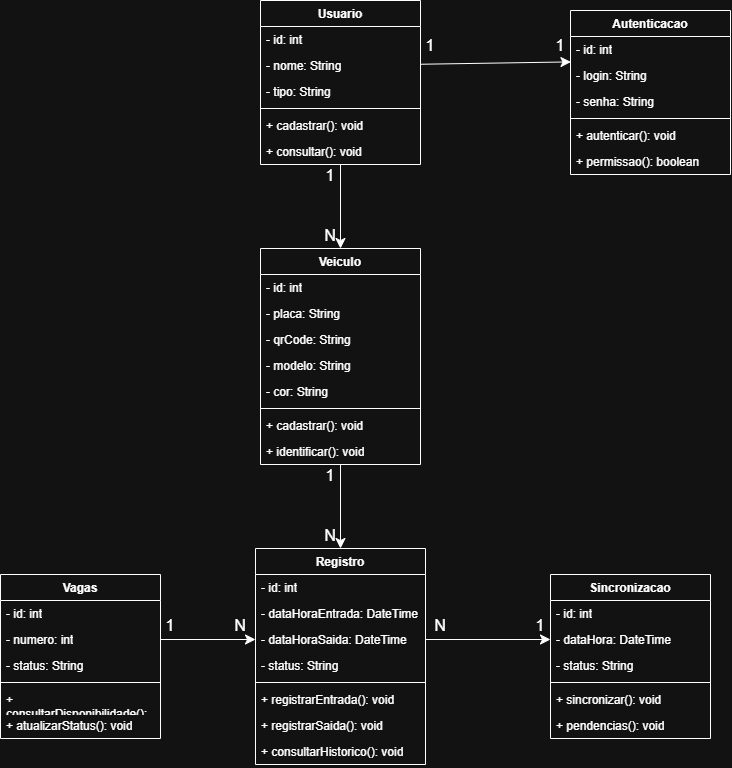

The diagram above was exported from draw.io. Its source (the exported page's mxGraphModel, read from the mxfile embedded in the PNG):
<mxGraphModel dx="1147" dy="689" grid="1" gridSize="10" guides="1" tooltips="1" connect="1" arrows="1" fold="1" page="1" pageScale="1" pageWidth="827" pageHeight="1169" math="0" shadow="0">
  <root>
    <mxCell id="0" />
    <mxCell id="1" parent="0" />
    <mxCell id="vaygkltOqMe64VF8iqbA-1" edge="1" parent="1" source="vaygkltOqMe64VF8iqbA-2" style="edgeStyle=none;curved=1;rounded=0;curveGeometry=1;orthogonalLoop=1;jettySize=auto;html=1;entryX=0.5;entryY=0;entryDx=0;entryDy=0;fontSize=12;defaultLabelBackgroundColor=page;labelPadding=0 4;startSize=8;endSize=8;" target="vaygkltOqMe64VF8iqbA-10">
      <mxGeometry relative="1" as="geometry" />
    </mxCell>
    <mxCell id="vaygkltOqMe64VF8iqbA-2" parent="1" style="swimlane;fontStyle=1;align=center;verticalAlign=top;childLayout=stackLayout;horizontal=1;startSize=26;horizontalStack=0;resizeParent=1;resizeParentMax=0;resizeLast=0;collapsible=1;marginBottom=0;whiteSpace=wrap;html=1;" value="Usuario" vertex="1">
      <mxGeometry height="164" width="160" x="310" y="20" as="geometry" />
    </mxCell>
    <mxCell id="vaygkltOqMe64VF8iqbA-3" parent="vaygkltOqMe64VF8iqbA-2" style="text;strokeColor=none;fillColor=none;align=left;verticalAlign=top;spacingLeft=4;spacingRight=4;overflow=hidden;rotatable=0;points=[[0,0.5],[1,0.5]];portConstraint=eastwest;whiteSpace=wrap;html=1;" value="- id: int&amp;nbsp;&lt;div&gt;&lt;br&gt;&lt;/div&gt;&lt;div&gt;&lt;br&gt;&lt;/div&gt;&lt;div&gt;&lt;br&gt;&lt;/div&gt;" vertex="1">
      <mxGeometry height="26" width="160" y="26" as="geometry" />
    </mxCell>
    <mxCell id="vaygkltOqMe64VF8iqbA-4" parent="vaygkltOqMe64VF8iqbA-2" style="text;strokeColor=none;fillColor=none;align=left;verticalAlign=top;spacingLeft=4;spacingRight=4;overflow=hidden;rotatable=0;points=[[0,0.5],[1,0.5]];portConstraint=eastwest;whiteSpace=wrap;html=1;" value="- nome: String" vertex="1">
      <mxGeometry height="26" width="160" y="52" as="geometry" />
    </mxCell>
    <mxCell id="vaygkltOqMe64VF8iqbA-5" parent="vaygkltOqMe64VF8iqbA-2" style="text;strokeColor=none;fillColor=none;align=left;verticalAlign=top;spacingLeft=4;spacingRight=4;overflow=hidden;rotatable=0;points=[[0,0.5],[1,0.5]];portConstraint=eastwest;whiteSpace=wrap;html=1;" value="- tipo: String" vertex="1">
      <mxGeometry height="26" width="160" y="78" as="geometry" />
    </mxCell>
    <mxCell id="vaygkltOqMe64VF8iqbA-6" parent="vaygkltOqMe64VF8iqbA-2" style="line;strokeWidth=1;fillColor=none;align=left;verticalAlign=middle;spacingTop=-1;spacingLeft=3;spacingRight=3;rotatable=0;labelPosition=right;points=[];portConstraint=eastwest;strokeColor=inherit;labelPerimeter=1;" value="" vertex="1">
      <mxGeometry height="8" width="160" y="104" as="geometry" />
    </mxCell>
    <mxCell id="vaygkltOqMe64VF8iqbA-7" parent="vaygkltOqMe64VF8iqbA-2" style="text;strokeColor=none;fillColor=none;align=left;verticalAlign=top;spacingLeft=4;spacingRight=4;overflow=hidden;rotatable=0;points=[[0,0.5],[1,0.5]];portConstraint=eastwest;whiteSpace=wrap;html=1;" value="+ cadastrar(): void" vertex="1">
      <mxGeometry height="26" width="160" y="112" as="geometry" />
    </mxCell>
    <mxCell id="vaygkltOqMe64VF8iqbA-8" parent="vaygkltOqMe64VF8iqbA-2" style="text;strokeColor=none;fillColor=none;align=left;verticalAlign=top;spacingLeft=4;spacingRight=4;overflow=hidden;rotatable=0;points=[[0,0.5],[1,0.5]];portConstraint=eastwest;whiteSpace=wrap;html=1;" value="+ consultar(): void&amp;nbsp;" vertex="1">
      <mxGeometry height="26" width="160" y="138" as="geometry" />
    </mxCell>
    <mxCell id="vaygkltOqMe64VF8iqbA-9" edge="1" parent="1" source="vaygkltOqMe64VF8iqbA-10" style="edgeStyle=none;curved=1;rounded=0;curveGeometry=1;orthogonalLoop=1;jettySize=auto;html=1;fontSize=12;defaultLabelBackgroundColor=page;labelPadding=0 4;startSize=8;endSize=8;entryX=0.5;entryY=0;entryDx=0;entryDy=0;" target="vaygkltOqMe64VF8iqbA-19">
      <mxGeometry relative="1" as="geometry">
        <mxPoint x="390" y="560" as="targetPoint" />
      </mxGeometry>
    </mxCell>
    <mxCell id="vaygkltOqMe64VF8iqbA-10" parent="1" style="swimlane;fontStyle=1;align=center;verticalAlign=top;childLayout=stackLayout;horizontal=1;startSize=26;horizontalStack=0;resizeParent=1;resizeParentMax=0;resizeLast=0;collapsible=1;marginBottom=0;whiteSpace=wrap;html=1;" value="Veiculo" vertex="1">
      <mxGeometry height="216" width="160" x="310" y="268" as="geometry" />
    </mxCell>
    <mxCell id="vaygkltOqMe64VF8iqbA-11" parent="vaygkltOqMe64VF8iqbA-10" style="text;strokeColor=none;fillColor=none;align=left;verticalAlign=top;spacingLeft=4;spacingRight=4;overflow=hidden;rotatable=0;points=[[0,0.5],[1,0.5]];portConstraint=eastwest;whiteSpace=wrap;html=1;" value="- id: int" vertex="1">
      <mxGeometry height="26" width="160" y="26" as="geometry" />
    </mxCell>
    <mxCell id="vaygkltOqMe64VF8iqbA-12" parent="vaygkltOqMe64VF8iqbA-10" style="text;strokeColor=none;fillColor=none;align=left;verticalAlign=top;spacingLeft=4;spacingRight=4;overflow=hidden;rotatable=0;points=[[0,0.5],[1,0.5]];portConstraint=eastwest;whiteSpace=wrap;html=1;" value="- placa: String&lt;div&gt;&lt;br&gt;&lt;/div&gt;&lt;div&gt;- qrCode: String&lt;/div&gt;" vertex="1">
      <mxGeometry height="26" width="160" y="52" as="geometry" />
    </mxCell>
    <mxCell id="vaygkltOqMe64VF8iqbA-13" parent="vaygkltOqMe64VF8iqbA-10" style="text;strokeColor=none;fillColor=none;align=left;verticalAlign=top;spacingLeft=4;spacingRight=4;overflow=hidden;rotatable=0;points=[[0,0.5],[1,0.5]];portConstraint=eastwest;whiteSpace=wrap;html=1;" value="- qrCode: String" vertex="1">
      <mxGeometry height="26" width="160" y="78" as="geometry" />
    </mxCell>
    <mxCell id="vaygkltOqMe64VF8iqbA-14" parent="vaygkltOqMe64VF8iqbA-10" style="text;strokeColor=none;fillColor=none;align=left;verticalAlign=top;spacingLeft=4;spacingRight=4;overflow=hidden;rotatable=0;points=[[0,0.5],[1,0.5]];portConstraint=eastwest;whiteSpace=wrap;html=1;" value="- modelo: String" vertex="1">
      <mxGeometry height="26" width="160" y="104" as="geometry" />
    </mxCell>
    <mxCell id="vaygkltOqMe64VF8iqbA-15" parent="vaygkltOqMe64VF8iqbA-10" style="text;strokeColor=none;fillColor=none;align=left;verticalAlign=top;spacingLeft=4;spacingRight=4;overflow=hidden;rotatable=0;points=[[0,0.5],[1,0.5]];portConstraint=eastwest;whiteSpace=wrap;html=1;" value="- cor: String" vertex="1">
      <mxGeometry height="26" width="160" y="130" as="geometry" />
    </mxCell>
    <mxCell id="vaygkltOqMe64VF8iqbA-16" parent="vaygkltOqMe64VF8iqbA-10" style="line;strokeWidth=1;fillColor=none;align=left;verticalAlign=middle;spacingTop=-1;spacingLeft=3;spacingRight=3;rotatable=0;labelPosition=right;points=[];portConstraint=eastwest;strokeColor=inherit;labelPerimeter=1;" value="" vertex="1">
      <mxGeometry height="8" width="160" y="156" as="geometry" />
    </mxCell>
    <mxCell id="vaygkltOqMe64VF8iqbA-17" parent="vaygkltOqMe64VF8iqbA-10" style="text;strokeColor=none;fillColor=none;align=left;verticalAlign=top;spacingLeft=4;spacingRight=4;overflow=hidden;rotatable=0;points=[[0,0.5],[1,0.5]];portConstraint=eastwest;whiteSpace=wrap;html=1;" value="+ cadastrar(): void" vertex="1">
      <mxGeometry height="26" width="160" y="164" as="geometry" />
    </mxCell>
    <mxCell id="vaygkltOqMe64VF8iqbA-18" parent="vaygkltOqMe64VF8iqbA-10" style="text;strokeColor=none;fillColor=none;align=left;verticalAlign=top;spacingLeft=4;spacingRight=4;overflow=hidden;rotatable=0;points=[[0,0.5],[1,0.5]];portConstraint=eastwest;whiteSpace=wrap;html=1;" value="+ identificar(): void" vertex="1">
      <mxGeometry height="26" width="160" y="190" as="geometry" />
    </mxCell>
    <mxCell id="vaygkltOqMe64VF8iqbA-19" parent="1" style="swimlane;fontStyle=1;align=center;verticalAlign=top;childLayout=stackLayout;horizontal=1;startSize=26;horizontalStack=0;resizeParent=1;resizeParentMax=0;resizeLast=0;collapsible=1;marginBottom=0;whiteSpace=wrap;html=1;" value="Registro" vertex="1">
      <mxGeometry height="216" width="170" x="305" y="568" as="geometry" />
    </mxCell>
    <mxCell id="vaygkltOqMe64VF8iqbA-20" parent="vaygkltOqMe64VF8iqbA-19" style="text;strokeColor=none;fillColor=none;align=left;verticalAlign=top;spacingLeft=4;spacingRight=4;overflow=hidden;rotatable=0;points=[[0,0.5],[1,0.5]];portConstraint=eastwest;whiteSpace=wrap;html=1;" value="- id: int" vertex="1">
      <mxGeometry height="26" width="170" y="26" as="geometry" />
    </mxCell>
    <mxCell id="vaygkltOqMe64VF8iqbA-21" parent="vaygkltOqMe64VF8iqbA-19" style="text;strokeColor=none;fillColor=none;align=left;verticalAlign=top;spacingLeft=4;spacingRight=4;overflow=hidden;rotatable=0;points=[[0,0.5],[1,0.5]];portConstraint=eastwest;whiteSpace=wrap;html=1;" value="- dataHoraEntrada: DateTime" vertex="1">
      <mxGeometry height="26" width="170" y="52" as="geometry" />
    </mxCell>
    <mxCell id="vaygkltOqMe64VF8iqbA-22" parent="vaygkltOqMe64VF8iqbA-19" style="text;strokeColor=none;fillColor=none;align=left;verticalAlign=top;spacingLeft=4;spacingRight=4;overflow=hidden;rotatable=0;points=[[0,0.5],[1,0.5]];portConstraint=eastwest;whiteSpace=wrap;html=1;" value="- dataHoraSaida: DateTime" vertex="1">
      <mxGeometry height="26" width="170" y="78" as="geometry" />
    </mxCell>
    <mxCell id="vaygkltOqMe64VF8iqbA-23" parent="vaygkltOqMe64VF8iqbA-19" style="text;strokeColor=none;fillColor=none;align=left;verticalAlign=top;spacingLeft=4;spacingRight=4;overflow=hidden;rotatable=0;points=[[0,0.5],[1,0.5]];portConstraint=eastwest;whiteSpace=wrap;html=1;" value="- status: String" vertex="1">
      <mxGeometry height="26" width="170" y="104" as="geometry" />
    </mxCell>
    <mxCell id="vaygkltOqMe64VF8iqbA-24" parent="vaygkltOqMe64VF8iqbA-19" style="line;strokeWidth=1;fillColor=none;align=left;verticalAlign=middle;spacingTop=-1;spacingLeft=3;spacingRight=3;rotatable=0;labelPosition=right;points=[];portConstraint=eastwest;strokeColor=inherit;labelPerimeter=1;" value="" vertex="1">
      <mxGeometry height="8" width="170" y="130" as="geometry" />
    </mxCell>
    <mxCell id="vaygkltOqMe64VF8iqbA-25" parent="vaygkltOqMe64VF8iqbA-19" style="text;strokeColor=none;fillColor=none;align=left;verticalAlign=top;spacingLeft=4;spacingRight=4;overflow=hidden;rotatable=0;points=[[0,0.5],[1,0.5]];portConstraint=eastwest;whiteSpace=wrap;html=1;" value="+ registrarEntrada(): void" vertex="1">
      <mxGeometry height="26" width="170" y="138" as="geometry" />
    </mxCell>
    <mxCell id="vaygkltOqMe64VF8iqbA-26" parent="vaygkltOqMe64VF8iqbA-19" style="text;strokeColor=none;fillColor=none;align=left;verticalAlign=top;spacingLeft=4;spacingRight=4;overflow=hidden;rotatable=0;points=[[0,0.5],[1,0.5]];portConstraint=eastwest;whiteSpace=wrap;html=1;" value="+ registrarSaida(): void" vertex="1">
      <mxGeometry height="26" width="170" y="164" as="geometry" />
    </mxCell>
    <mxCell id="vaygkltOqMe64VF8iqbA-27" parent="vaygkltOqMe64VF8iqbA-19" style="text;strokeColor=none;fillColor=none;align=left;verticalAlign=top;spacingLeft=4;spacingRight=4;overflow=hidden;rotatable=0;points=[[0,0.5],[1,0.5]];portConstraint=eastwest;whiteSpace=wrap;html=1;" value="+ consultarHistorico(): void" vertex="1">
      <mxGeometry height="26" width="170" y="190" as="geometry" />
    </mxCell>
    <mxCell id="vaygkltOqMe64VF8iqbA-28" parent="1" style="swimlane;fontStyle=1;align=center;verticalAlign=top;childLayout=stackLayout;horizontal=1;startSize=26;horizontalStack=0;resizeParent=1;resizeParentMax=0;resizeLast=0;collapsible=1;marginBottom=0;whiteSpace=wrap;html=1;" value="Sincronizacao" vertex="1">
      <mxGeometry height="164" width="160" x="600" y="594" as="geometry" />
    </mxCell>
    <mxCell id="vaygkltOqMe64VF8iqbA-29" parent="vaygkltOqMe64VF8iqbA-28" style="text;strokeColor=none;fillColor=none;align=left;verticalAlign=top;spacingLeft=4;spacingRight=4;overflow=hidden;rotatable=0;points=[[0,0.5],[1,0.5]];portConstraint=eastwest;whiteSpace=wrap;html=1;" value="- id: int" vertex="1">
      <mxGeometry height="26" width="160" y="26" as="geometry" />
    </mxCell>
    <mxCell id="vaygkltOqMe64VF8iqbA-30" parent="vaygkltOqMe64VF8iqbA-28" style="text;strokeColor=none;fillColor=none;align=left;verticalAlign=top;spacingLeft=4;spacingRight=4;overflow=hidden;rotatable=0;points=[[0,0.5],[1,0.5]];portConstraint=eastwest;whiteSpace=wrap;html=1;" value="- dataHora: DateTime" vertex="1">
      <mxGeometry height="26" width="160" y="52" as="geometry" />
    </mxCell>
    <mxCell id="vaygkltOqMe64VF8iqbA-31" parent="vaygkltOqMe64VF8iqbA-28" style="text;strokeColor=none;fillColor=none;align=left;verticalAlign=top;spacingLeft=4;spacingRight=4;overflow=hidden;rotatable=0;points=[[0,0.5],[1,0.5]];portConstraint=eastwest;whiteSpace=wrap;html=1;" value="- status: String" vertex="1">
      <mxGeometry height="26" width="160" y="78" as="geometry" />
    </mxCell>
    <mxCell id="vaygkltOqMe64VF8iqbA-32" parent="vaygkltOqMe64VF8iqbA-28" style="line;strokeWidth=1;fillColor=none;align=left;verticalAlign=middle;spacingTop=-1;spacingLeft=3;spacingRight=3;rotatable=0;labelPosition=right;points=[];portConstraint=eastwest;strokeColor=inherit;labelPerimeter=1;" value="" vertex="1">
      <mxGeometry height="8" width="160" y="104" as="geometry" />
    </mxCell>
    <mxCell id="vaygkltOqMe64VF8iqbA-33" parent="vaygkltOqMe64VF8iqbA-28" style="text;strokeColor=none;fillColor=none;align=left;verticalAlign=top;spacingLeft=4;spacingRight=4;overflow=hidden;rotatable=0;points=[[0,0.5],[1,0.5]];portConstraint=eastwest;whiteSpace=wrap;html=1;" value="+ sincronizar(): void" vertex="1">
      <mxGeometry height="26" width="160" y="112" as="geometry" />
    </mxCell>
    <mxCell id="vaygkltOqMe64VF8iqbA-34" parent="vaygkltOqMe64VF8iqbA-28" style="text;strokeColor=none;fillColor=none;align=left;verticalAlign=top;spacingLeft=4;spacingRight=4;overflow=hidden;rotatable=0;points=[[0,0.5],[1,0.5]];portConstraint=eastwest;whiteSpace=wrap;html=1;" value="+ pendencias(): void" vertex="1">
      <mxGeometry height="26" width="160" y="138" as="geometry" />
    </mxCell>
    <mxCell id="vaygkltOqMe64VF8iqbA-35" parent="1" style="swimlane;fontStyle=1;align=center;verticalAlign=top;childLayout=stackLayout;horizontal=1;startSize=26;horizontalStack=0;resizeParent=1;resizeParentMax=0;resizeLast=0;collapsible=1;marginBottom=0;whiteSpace=wrap;html=1;" value="Autenticacao" vertex="1">
      <mxGeometry height="164" width="160" x="620" y="30" as="geometry" />
    </mxCell>
    <mxCell id="vaygkltOqMe64VF8iqbA-36" parent="vaygkltOqMe64VF8iqbA-35" style="text;strokeColor=none;fillColor=none;align=left;verticalAlign=top;spacingLeft=4;spacingRight=4;overflow=hidden;rotatable=0;points=[[0,0.5],[1,0.5]];portConstraint=eastwest;whiteSpace=wrap;html=1;" value="- id: int" vertex="1">
      <mxGeometry height="26" width="160" y="26" as="geometry" />
    </mxCell>
    <mxCell id="vaygkltOqMe64VF8iqbA-37" parent="vaygkltOqMe64VF8iqbA-35" style="text;strokeColor=none;fillColor=none;align=left;verticalAlign=top;spacingLeft=4;spacingRight=4;overflow=hidden;rotatable=0;points=[[0,0.5],[1,0.5]];portConstraint=eastwest;whiteSpace=wrap;html=1;" value="- login: String" vertex="1">
      <mxGeometry height="26" width="160" y="52" as="geometry" />
    </mxCell>
    <mxCell id="vaygkltOqMe64VF8iqbA-38" parent="vaygkltOqMe64VF8iqbA-35" style="text;strokeColor=none;fillColor=none;align=left;verticalAlign=top;spacingLeft=4;spacingRight=4;overflow=hidden;rotatable=0;points=[[0,0.5],[1,0.5]];portConstraint=eastwest;whiteSpace=wrap;html=1;" value="- senha: String" vertex="1">
      <mxGeometry height="26" width="160" y="78" as="geometry" />
    </mxCell>
    <mxCell id="vaygkltOqMe64VF8iqbA-39" parent="vaygkltOqMe64VF8iqbA-35" style="line;strokeWidth=1;fillColor=none;align=left;verticalAlign=middle;spacingTop=-1;spacingLeft=3;spacingRight=3;rotatable=0;labelPosition=right;points=[];portConstraint=eastwest;strokeColor=inherit;labelPerimeter=1;" value="" vertex="1">
      <mxGeometry height="8" width="160" y="104" as="geometry" />
    </mxCell>
    <mxCell id="vaygkltOqMe64VF8iqbA-40" parent="vaygkltOqMe64VF8iqbA-35" style="text;strokeColor=none;fillColor=none;align=left;verticalAlign=top;spacingLeft=4;spacingRight=4;overflow=hidden;rotatable=0;points=[[0,0.5],[1,0.5]];portConstraint=eastwest;whiteSpace=wrap;html=1;" value="+ autenticar(): void" vertex="1">
      <mxGeometry height="26" width="160" y="112" as="geometry" />
    </mxCell>
    <mxCell id="vaygkltOqMe64VF8iqbA-41" parent="vaygkltOqMe64VF8iqbA-35" style="text;strokeColor=none;fillColor=none;align=left;verticalAlign=top;spacingLeft=4;spacingRight=4;overflow=hidden;rotatable=0;points=[[0,0.5],[1,0.5]];portConstraint=eastwest;whiteSpace=wrap;html=1;" value="+ permissao(): boolean" vertex="1">
      <mxGeometry height="26" width="160" y="138" as="geometry" />
    </mxCell>
    <mxCell id="vaygkltOqMe64VF8iqbA-42" parent="1" style="swimlane;fontStyle=1;align=center;verticalAlign=top;childLayout=stackLayout;horizontal=1;startSize=26;horizontalStack=0;resizeParent=1;resizeParentMax=0;resizeLast=0;collapsible=1;marginBottom=0;whiteSpace=wrap;html=1;" value="Vagas" vertex="1">
      <mxGeometry height="164" width="160" x="50" y="594" as="geometry" />
    </mxCell>
    <mxCell id="vaygkltOqMe64VF8iqbA-43" parent="vaygkltOqMe64VF8iqbA-42" style="text;strokeColor=none;fillColor=none;align=left;verticalAlign=top;spacingLeft=4;spacingRight=4;overflow=hidden;rotatable=0;points=[[0,0.5],[1,0.5]];portConstraint=eastwest;whiteSpace=wrap;html=1;" value="- id: int" vertex="1">
      <mxGeometry height="26" width="160" y="26" as="geometry" />
    </mxCell>
    <mxCell id="vaygkltOqMe64VF8iqbA-44" parent="vaygkltOqMe64VF8iqbA-42" style="text;strokeColor=none;fillColor=none;align=left;verticalAlign=top;spacingLeft=4;spacingRight=4;overflow=hidden;rotatable=0;points=[[0,0.5],[1,0.5]];portConstraint=eastwest;whiteSpace=wrap;html=1;" value="- numero: int" vertex="1">
      <mxGeometry height="26" width="160" y="52" as="geometry" />
    </mxCell>
    <mxCell id="vaygkltOqMe64VF8iqbA-45" parent="vaygkltOqMe64VF8iqbA-42" style="text;strokeColor=none;fillColor=none;align=left;verticalAlign=top;spacingLeft=4;spacingRight=4;overflow=hidden;rotatable=0;points=[[0,0.5],[1,0.5]];portConstraint=eastwest;whiteSpace=wrap;html=1;" value="- status: String" vertex="1">
      <mxGeometry height="26" width="160" y="78" as="geometry" />
    </mxCell>
    <mxCell id="vaygkltOqMe64VF8iqbA-46" parent="vaygkltOqMe64VF8iqbA-42" style="line;strokeWidth=1;fillColor=none;align=left;verticalAlign=middle;spacingTop=-1;spacingLeft=3;spacingRight=3;rotatable=0;labelPosition=right;points=[];portConstraint=eastwest;strokeColor=inherit;labelPerimeter=1;" value="" vertex="1">
      <mxGeometry height="8" width="160" y="104" as="geometry" />
    </mxCell>
    <mxCell id="vaygkltOqMe64VF8iqbA-47" parent="vaygkltOqMe64VF8iqbA-42" style="text;strokeColor=none;fillColor=none;align=left;verticalAlign=top;spacingLeft=4;spacingRight=4;overflow=hidden;rotatable=0;points=[[0,0.5],[1,0.5]];portConstraint=eastwest;whiteSpace=wrap;html=1;" value="+ consultarDisponibilidade(): void" vertex="1">
      <mxGeometry height="26" width="160" y="112" as="geometry" />
    </mxCell>
    <mxCell id="vaygkltOqMe64VF8iqbA-48" parent="vaygkltOqMe64VF8iqbA-42" style="text;strokeColor=none;fillColor=none;align=left;verticalAlign=top;spacingLeft=4;spacingRight=4;overflow=hidden;rotatable=0;points=[[0,0.5],[1,0.5]];portConstraint=eastwest;whiteSpace=wrap;html=1;" value="+ atualizarStatus(): void" vertex="1">
      <mxGeometry height="26" width="160" y="138" as="geometry" />
    </mxCell>
    <mxCell id="vaygkltOqMe64VF8iqbA-49" edge="1" parent="1" source="vaygkltOqMe64VF8iqbA-44" style="edgeStyle=none;curved=1;rounded=0;curveGeometry=1;orthogonalLoop=1;jettySize=auto;html=1;entryX=0;entryY=0.5;entryDx=0;entryDy=0;fontSize=12;defaultLabelBackgroundColor=page;labelPadding=0 4;startSize=8;endSize=8;" target="vaygkltOqMe64VF8iqbA-22">
      <mxGeometry relative="1" as="geometry" />
    </mxCell>
    <mxCell id="vaygkltOqMe64VF8iqbA-50" edge="1" parent="1" source="vaygkltOqMe64VF8iqbA-22" style="edgeStyle=none;curved=1;rounded=0;curveGeometry=1;orthogonalLoop=1;jettySize=auto;html=1;entryX=0;entryY=0.5;entryDx=0;entryDy=0;fontSize=12;defaultLabelBackgroundColor=page;labelPadding=0 4;startSize=8;endSize=8;" target="vaygkltOqMe64VF8iqbA-30">
      <mxGeometry relative="1" as="geometry" />
    </mxCell>
    <mxCell id="vaygkltOqMe64VF8iqbA-51" edge="1" parent="1" source="vaygkltOqMe64VF8iqbA-4" style="edgeStyle=none;curved=1;rounded=0;curveGeometry=1;orthogonalLoop=1;jettySize=auto;html=1;entryX=0.003;entryY=-0.023;entryDx=0;entryDy=0;entryPerimeter=0;fontSize=12;defaultLabelBackgroundColor=page;labelPadding=0 4;startSize=8;endSize=8;" target="vaygkltOqMe64VF8iqbA-37">
      <mxGeometry relative="1" as="geometry" />
    </mxCell>
    <mxCell id="vaygkltOqMe64VF8iqbA-52" parent="1" style="text;html=1;whiteSpace=wrap;strokeColor=none;fillColor=none;align=center;verticalAlign=middle;rounded=0;fontSize=16;" value="1" vertex="1">
      <mxGeometry height="30" width="60" x="350" y="180" as="geometry" />
    </mxCell>
    <mxCell id="vaygkltOqMe64VF8iqbA-53" parent="1" style="text;html=1;whiteSpace=wrap;strokeColor=none;fillColor=none;align=center;verticalAlign=middle;rounded=0;fontSize=16;" value="N" vertex="1">
      <mxGeometry height="30" width="60" x="350" y="240" as="geometry" />
    </mxCell>
    <mxCell id="vaygkltOqMe64VF8iqbA-54" parent="1" style="text;html=1;whiteSpace=wrap;strokeColor=none;fillColor=none;align=center;verticalAlign=middle;rounded=0;fontSize=16;" value="1" vertex="1">
      <mxGeometry height="30" width="60" x="350" y="480" as="geometry" />
    </mxCell>
    <mxCell id="vaygkltOqMe64VF8iqbA-55" parent="1" style="text;html=1;whiteSpace=wrap;strokeColor=none;fillColor=none;align=center;verticalAlign=middle;rounded=0;fontSize=16;" value="N" vertex="1">
      <mxGeometry height="30" width="60" x="350" y="540" as="geometry" />
    </mxCell>
    <mxCell id="vaygkltOqMe64VF8iqbA-56" parent="1" style="text;html=1;whiteSpace=wrap;strokeColor=none;fillColor=none;align=center;verticalAlign=middle;rounded=0;fontSize=16;" value="1" vertex="1">
      <mxGeometry height="30" width="60" x="190" y="630" as="geometry" />
    </mxCell>
    <mxCell id="vaygkltOqMe64VF8iqbA-57" parent="1" style="text;html=1;whiteSpace=wrap;strokeColor=none;fillColor=none;align=center;verticalAlign=middle;rounded=0;fontSize=16;" value="N" vertex="1">
      <mxGeometry height="30" width="60" x="260" y="630" as="geometry" />
    </mxCell>
    <mxCell id="vaygkltOqMe64VF8iqbA-58" parent="1" style="text;html=1;whiteSpace=wrap;strokeColor=none;fillColor=none;align=center;verticalAlign=middle;rounded=0;fontSize=16;" value="N" vertex="1">
      <mxGeometry height="30" width="60" x="460" y="630" as="geometry" />
    </mxCell>
    <mxCell id="vaygkltOqMe64VF8iqbA-59" parent="1" style="text;html=1;whiteSpace=wrap;strokeColor=none;fillColor=none;align=center;verticalAlign=middle;rounded=0;fontSize=16;" value="1" vertex="1">
      <mxGeometry height="30" width="60" x="560" y="630" as="geometry" />
    </mxCell>
    <mxCell id="vaygkltOqMe64VF8iqbA-60" parent="1" style="text;html=1;whiteSpace=wrap;strokeColor=none;fillColor=none;align=center;verticalAlign=middle;rounded=0;fontSize=16;" value="1" vertex="1">
      <mxGeometry height="30" width="60" x="450" y="50" as="geometry" />
    </mxCell>
    <mxCell id="vaygkltOqMe64VF8iqbA-61" parent="1" style="text;html=1;whiteSpace=wrap;strokeColor=none;fillColor=none;align=center;verticalAlign=middle;rounded=0;fontSize=16;" value="1" vertex="1">
      <mxGeometry height="30" width="60" x="580" y="50" as="geometry" />
    </mxCell>
  </root>
</mxGraphModel>